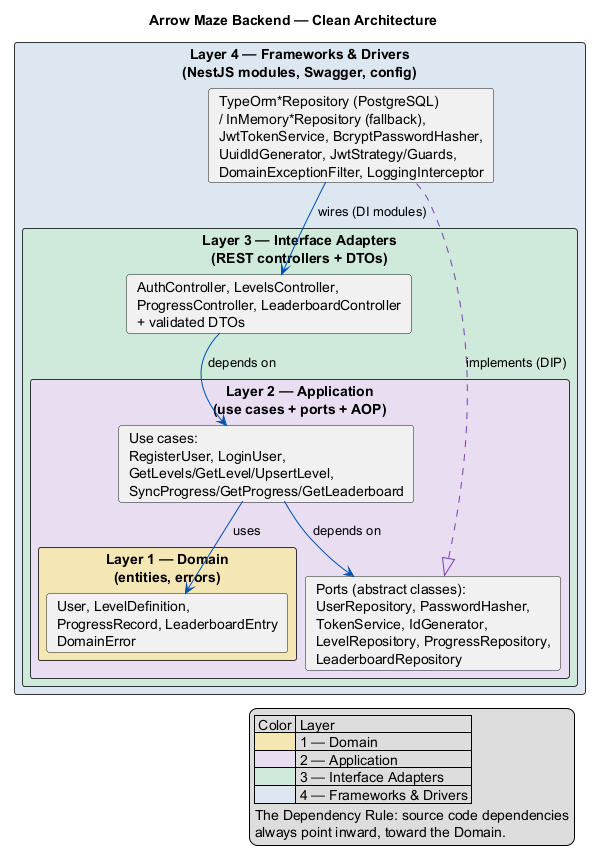

The diagram above was rendered by PlantUML. Its source (embedded in the PNG):
@startuml clean-architecture
!pragma layout smetana
' Arrow Maze Backend — Clean Architecture (concentric layers + dependency rule)
title Arrow Maze Backend — Clean Architecture

skinparam rectangle {
  BorderColor #333333
  FontStyle bold
}
skinparam shadowing false

rectangle "Layer 4 — Frameworks & Drivers\n(NestJS modules, Swagger, config)" #DDE6F0 {
  rectangle "Layer 3 — Interface Adapters\n(REST controllers + DTOs)" #CFE8DA {
    rectangle "Layer 2 — Application\n(use cases + ports + AOP)" #E8DDF0 {
      rectangle "Layer 1 — Domain\n(entities, errors)" #F5E6B3 {
        card "User, LevelDefinition,\nProgressRecord, LeaderboardEntry\nDomainError" as DOMAIN
      }
      card "Use cases:\nRegisterUser, LoginUser,\nGetLevels/GetLevel/UpsertLevel,\nSyncProgress/GetProgress/GetLeaderboard" as USECASES
      card "Ports (abstract classes):\nUserRepository, PasswordHasher,\nTokenService, IdGenerator,\nLevelRepository, ProgressRepository,\nLeaderboardRepository" as PORTS
    }
    card "AuthController, LevelsController,\nProgressController, LeaderboardController\n+ validated DTOs" as CONTROLLERS
  }
  card "TypeOrm*Repository (PostgreSQL)\n/ InMemory*Repository (fallback),\nJwtTokenService, BcryptPasswordHasher,\nUuidIdGenerator, JwtStrategy/Guards,\nDomainExceptionFilter, LoggingInterceptor" as INFRA
}

' Dependency rule: arrows always point INWARD
CONTROLLERS -[#0050B3]-> USECASES : depends on
USECASES -[#0050B3]-> PORTS : depends on
USECASES -[#0050B3]-> DOMAIN : uses
INFRA .[#7A3FB3].|> PORTS : implements (DIP)
INFRA -[#0050B3]-> CONTROLLERS : wires (DI modules)

legend right
  | Color | Layer |
  | <#F5E6B3> | 1 — Domain |
  | <#E8DDF0> | 2 — Application |
  | <#CFE8DA> | 3 — Interface Adapters |
  | <#DDE6F0> | 4 — Frameworks & Drivers |
  The Dependency Rule: source code dependencies
  always point inward, toward the Domain.
endlegend
@enduml